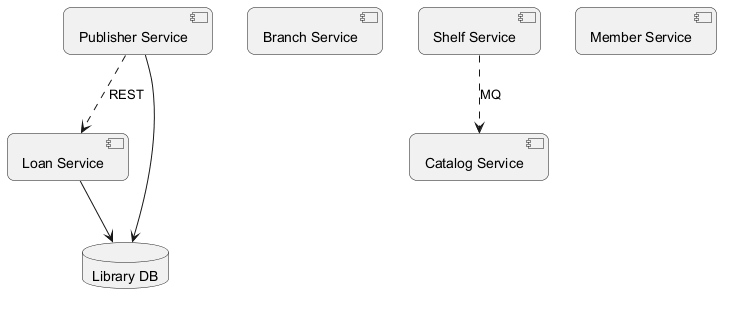

The diagram above was rendered by PlantUML. Its source (embedded in the PNG):
@startuml
skinparam backgroundColor #FFFFFF
skinparam roundCorner 15
component "Loan Service" as C_LoanService
component "Publisher Service" as C_PublisherService
component "Branch Service" as C_BranchService
component "Shelf Service" as C_ShelfService
component "Catalog Service" as C_CatalogService
component "Member Service" as C_MemberService
database "Library DB" as DB_library
C_LoanService --> DB_library
C_PublisherService --> DB_library
C_ShelfService ..> C_CatalogService : MQ
C_PublisherService ..> C_LoanService : REST
@enduml